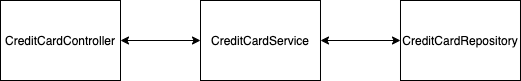

The diagram above was exported from draw.io. Its source (the exported page's mxGraphModel, read from the mxfile embedded in the PNG):
<mxGraphModel dx="2043" dy="1214" grid="1" gridSize="10" guides="1" tooltips="1" connect="1" arrows="1" fold="1" page="1" pageScale="1" pageWidth="850" pageHeight="1100" math="0" shadow="0">
  <root>
    <mxCell id="0" />
    <mxCell id="1" parent="0" />
    <mxCell id="7Oo93r47Ktd3h2TbI5c1-1" value="CreditCardController" style="rounded=0;whiteSpace=wrap;html=1;" vertex="1" parent="1">
      <mxGeometry x="120" y="400" width="120" height="80" as="geometry" />
    </mxCell>
    <mxCell id="7Oo93r47Ktd3h2TbI5c1-2" value="CreditCardService" style="rounded=0;whiteSpace=wrap;html=1;" vertex="1" parent="1">
      <mxGeometry x="320" y="400" width="120" height="80" as="geometry" />
    </mxCell>
    <mxCell id="7Oo93r47Ktd3h2TbI5c1-3" value="CreditCardRepository" style="rounded=0;whiteSpace=wrap;html=1;" vertex="1" parent="1">
      <mxGeometry x="520" y="400" width="120" height="80" as="geometry" />
    </mxCell>
    <mxCell id="7Oo93r47Ktd3h2TbI5c1-4" value="" style="endArrow=classic;startArrow=classic;html=1;entryX=0;entryY=0.5;entryDx=0;entryDy=0;exitX=1;exitY=0.5;exitDx=0;exitDy=0;" edge="1" parent="1" source="7Oo93r47Ktd3h2TbI5c1-1" target="7Oo93r47Ktd3h2TbI5c1-2">
      <mxGeometry width="50" height="50" relative="1" as="geometry">
        <mxPoint x="120" y="550" as="sourcePoint" />
        <mxPoint x="170" y="500" as="targetPoint" />
      </mxGeometry>
    </mxCell>
    <mxCell id="7Oo93r47Ktd3h2TbI5c1-5" value="" style="endArrow=classic;startArrow=classic;html=1;entryX=0;entryY=0.5;entryDx=0;entryDy=0;exitX=1;exitY=0.5;exitDx=0;exitDy=0;" edge="1" parent="1" source="7Oo93r47Ktd3h2TbI5c1-2" target="7Oo93r47Ktd3h2TbI5c1-3">
      <mxGeometry width="50" height="50" relative="1" as="geometry">
        <mxPoint x="120" y="550" as="sourcePoint" />
        <mxPoint x="170" y="500" as="targetPoint" />
      </mxGeometry>
    </mxCell>
  </root>
</mxGraphModel>